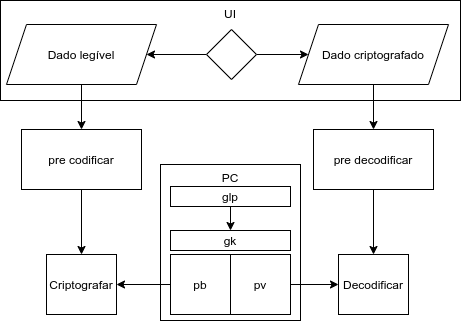

The diagram above was exported from draw.io. Its source (the exported page's mxGraphModel, read from the mxfile embedded in the PNG):
<mxGraphModel dx="868" dy="544" grid="1" gridSize="10" guides="1" tooltips="1" connect="1" arrows="1" fold="1" page="1" pageScale="1" pageWidth="827" pageHeight="1169" math="0" shadow="0">
  <root>
    <mxCell id="0" />
    <mxCell id="1" parent="0" />
    <mxCell id="DAGMYoA9CPiiLYI77CPR-4" value="PC" style="rounded=0;whiteSpace=wrap;html=1;verticalAlign=top;" vertex="1" parent="1">
      <mxGeometry x="420" y="280" width="140" height="156" as="geometry" />
    </mxCell>
    <mxCell id="DAGMYoA9CPiiLYI77CPR-1" value="gk" style="rounded=0;whiteSpace=wrap;html=1;" vertex="1" parent="1">
      <mxGeometry x="430" y="346" width="120" height="20" as="geometry" />
    </mxCell>
    <mxCell id="DAGMYoA9CPiiLYI77CPR-38" value="" style="edgeStyle=orthogonalEdgeStyle;rounded=0;orthogonalLoop=1;jettySize=auto;html=1;" edge="1" parent="1" source="DAGMYoA9CPiiLYI77CPR-2" target="DAGMYoA9CPiiLYI77CPR-10">
      <mxGeometry relative="1" as="geometry" />
    </mxCell>
    <mxCell id="DAGMYoA9CPiiLYI77CPR-2" value="pb" style="rounded=0;whiteSpace=wrap;html=1;" vertex="1" parent="1">
      <mxGeometry x="430" y="370" width="60" height="60" as="geometry" />
    </mxCell>
    <mxCell id="DAGMYoA9CPiiLYI77CPR-39" value="" style="edgeStyle=orthogonalEdgeStyle;rounded=0;orthogonalLoop=1;jettySize=auto;html=1;" edge="1" parent="1" source="DAGMYoA9CPiiLYI77CPR-3" target="DAGMYoA9CPiiLYI77CPR-23">
      <mxGeometry relative="1" as="geometry" />
    </mxCell>
    <mxCell id="DAGMYoA9CPiiLYI77CPR-3" value="pv" style="rounded=0;whiteSpace=wrap;html=1;" vertex="1" parent="1">
      <mxGeometry x="490" y="370" width="60" height="60" as="geometry" />
    </mxCell>
    <mxCell id="DAGMYoA9CPiiLYI77CPR-6" value="UI" style="rounded=0;whiteSpace=wrap;html=1;verticalAlign=top;" vertex="1" parent="1">
      <mxGeometry x="260" y="116" width="460" height="100" as="geometry" />
    </mxCell>
    <mxCell id="DAGMYoA9CPiiLYI77CPR-31" value="" style="edgeStyle=orthogonalEdgeStyle;rounded=0;orthogonalLoop=1;jettySize=auto;html=1;" edge="1" parent="1" source="DAGMYoA9CPiiLYI77CPR-8" target="DAGMYoA9CPiiLYI77CPR-10">
      <mxGeometry relative="1" as="geometry" />
    </mxCell>
    <mxCell id="DAGMYoA9CPiiLYI77CPR-8" value="pre codificar" style="rounded=0;whiteSpace=wrap;html=1;" vertex="1" parent="1">
      <mxGeometry x="281" y="245" width="120" height="60" as="geometry" />
    </mxCell>
    <mxCell id="DAGMYoA9CPiiLYI77CPR-10" value="Criptografar" style="rounded=0;whiteSpace=wrap;html=1;" vertex="1" parent="1">
      <mxGeometry x="306" y="370" width="70" height="60" as="geometry" />
    </mxCell>
    <mxCell id="DAGMYoA9CPiiLYI77CPR-18" value="" style="edgeStyle=orthogonalEdgeStyle;rounded=0;orthogonalLoop=1;jettySize=auto;html=1;" edge="1" parent="1" source="DAGMYoA9CPiiLYI77CPR-13" target="DAGMYoA9CPiiLYI77CPR-17">
      <mxGeometry relative="1" as="geometry" />
    </mxCell>
    <mxCell id="DAGMYoA9CPiiLYI77CPR-19" value="" style="edgeStyle=orthogonalEdgeStyle;rounded=0;orthogonalLoop=1;jettySize=auto;html=1;" edge="1" parent="1" source="DAGMYoA9CPiiLYI77CPR-13" target="DAGMYoA9CPiiLYI77CPR-16">
      <mxGeometry relative="1" as="geometry" />
    </mxCell>
    <mxCell id="DAGMYoA9CPiiLYI77CPR-13" value="" style="rhombus;whiteSpace=wrap;html=1;" vertex="1" parent="1">
      <mxGeometry x="466" y="145" width="50" height="50" as="geometry" />
    </mxCell>
    <mxCell id="DAGMYoA9CPiiLYI77CPR-22" value="" style="edgeStyle=orthogonalEdgeStyle;rounded=0;orthogonalLoop=1;jettySize=auto;html=1;" edge="1" parent="1" source="DAGMYoA9CPiiLYI77CPR-16" target="DAGMYoA9CPiiLYI77CPR-21">
      <mxGeometry relative="1" as="geometry" />
    </mxCell>
    <mxCell id="DAGMYoA9CPiiLYI77CPR-16" value="Dado criptografado" style="shape=parallelogram;perimeter=parallelogramPerimeter;whiteSpace=wrap;html=1;fixedSize=1;" vertex="1" parent="1">
      <mxGeometry x="558" y="140" width="150" height="60" as="geometry" />
    </mxCell>
    <mxCell id="DAGMYoA9CPiiLYI77CPR-20" value="" style="edgeStyle=orthogonalEdgeStyle;rounded=0;orthogonalLoop=1;jettySize=auto;html=1;" edge="1" parent="1" source="DAGMYoA9CPiiLYI77CPR-17" target="DAGMYoA9CPiiLYI77CPR-8">
      <mxGeometry relative="1" as="geometry" />
    </mxCell>
    <mxCell id="DAGMYoA9CPiiLYI77CPR-17" value="Dado legível" style="shape=parallelogram;perimeter=parallelogramPerimeter;whiteSpace=wrap;html=1;fixedSize=1;" vertex="1" parent="1">
      <mxGeometry x="266" y="140" width="150" height="60" as="geometry" />
    </mxCell>
    <mxCell id="DAGMYoA9CPiiLYI77CPR-37" value="" style="edgeStyle=orthogonalEdgeStyle;rounded=0;orthogonalLoop=1;jettySize=auto;html=1;" edge="1" parent="1" source="DAGMYoA9CPiiLYI77CPR-21" target="DAGMYoA9CPiiLYI77CPR-23">
      <mxGeometry relative="1" as="geometry" />
    </mxCell>
    <mxCell id="DAGMYoA9CPiiLYI77CPR-21" value="pre decodificar" style="rounded=0;whiteSpace=wrap;html=1;" vertex="1" parent="1">
      <mxGeometry x="573" y="245" width="120" height="60" as="geometry" />
    </mxCell>
    <mxCell id="DAGMYoA9CPiiLYI77CPR-23" value="Decodificar" style="rounded=0;whiteSpace=wrap;html=1;" vertex="1" parent="1">
      <mxGeometry x="598" y="370" width="70" height="60" as="geometry" />
    </mxCell>
    <mxCell id="DAGMYoA9CPiiLYI77CPR-40" value="glp" style="rounded=0;whiteSpace=wrap;html=1;" vertex="1" parent="1">
      <mxGeometry x="430" y="302" width="120" height="20" as="geometry" />
    </mxCell>
    <mxCell id="DAGMYoA9CPiiLYI77CPR-44" value="" style="endArrow=classic;html=1;exitX=0.5;exitY=1;exitDx=0;exitDy=0;" edge="1" parent="1" source="DAGMYoA9CPiiLYI77CPR-40" target="DAGMYoA9CPiiLYI77CPR-1">
      <mxGeometry width="50" height="50" relative="1" as="geometry">
        <mxPoint x="460" y="370" as="sourcePoint" />
        <mxPoint x="510" y="320" as="targetPoint" />
      </mxGeometry>
    </mxCell>
  </root>
</mxGraphModel>